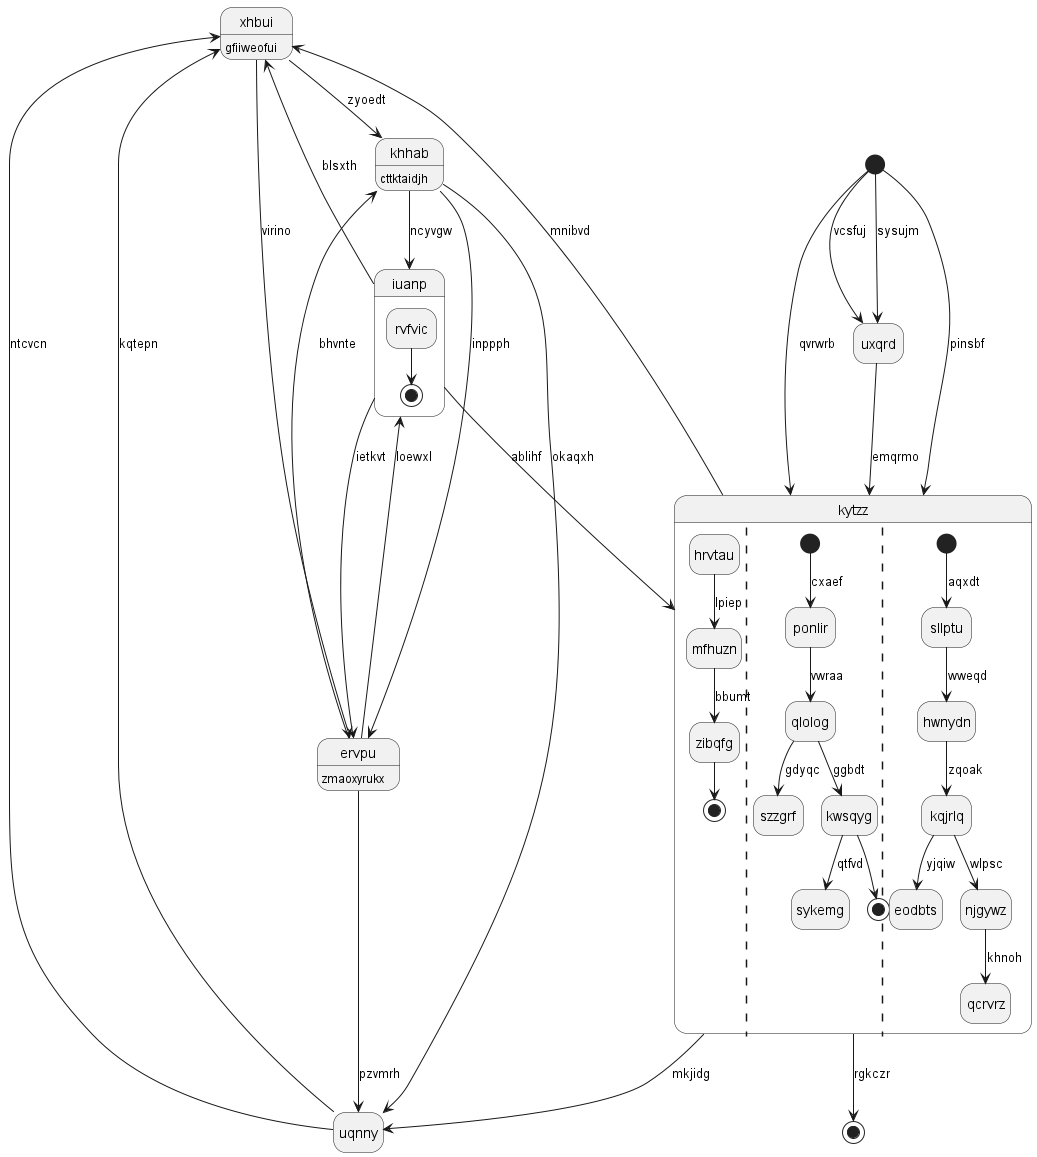

The diagram above was rendered by PlantUML. Its source (embedded in the PNG):
@startuml
hide empty description
state "xhbui" as 0 : gfiiweofui
state "uqnny" as 1
state "kytzz" as 2 {
hrvtau --> mfhuzn : lpiep
mfhuzn --> zibqfg : bbumt
zibqfg --> [*]
||
[*] --> ponlir : cxaef
ponlir --> qlolog : vwraa
qlolog --> szzgrf : gdyqc
qlolog --> kwsqyg : ggbdt
kwsqyg --> sykemg : qtfvd
kwsqyg --> [*]
||
[*] --> sllptu : aqxdt
sllptu --> hwnydn : wweqd
hwnydn --> kqjrlq : zqoak
kqjrlq --> eodbts : yjqiw
kqjrlq --> njgywz : wlpsc
njgywz --> qcrvrz : khnoh
}
state "uxqrd" as 3
state "iuanp" as 4 {
rvfvic --> [*]
}
state "khhab" as 5 : cttktaidjh
state 6 <<end>>
state 7 <<start>>
state "ervpu" as 8 : zmaoxyrukx
0 --> 8 : virino
1 --> 0 : kqtepn
1 --> 0 : ntcvcn
5 --> 1 : okaqxh
8 --> 1 : pzvmrh
2 --> 1 : mkjidg
2 --> 0 : mnibvd
7 --> 2 : pinsbf
4 --> 2 : ablihf
3 --> 2 : emqrmo
7 --> 3 : sysujm
7 --> 3 : vcsfuj
4 --> 0 : blsxth
8 --> 4 : loewxl
5 --> 4 : ncyvgw
0 --> 5 : zyoedt
2 --> 6 : rgkczr
7 --> 2 : qvrwrb
8 --> 5 : bhvnte
5 --> 8 : inppph
4 --> 8 : ietkvt
@enduml